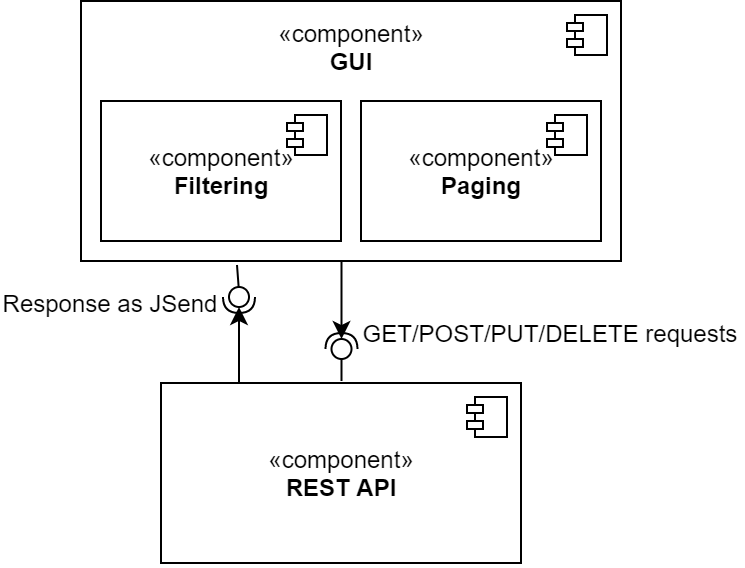

The diagram above was exported from draw.io. Its source (the exported page's mxGraphModel, read from the mxfile embedded in the PNG):
<mxGraphModel dx="813" dy="421" grid="1" gridSize="10" guides="1" tooltips="1" connect="1" arrows="1" fold="1" page="1" pageScale="1" pageWidth="827" pageHeight="1169" math="0" shadow="0">
  <root>
    <mxCell id="0" />
    <mxCell id="1" parent="0" />
    <mxCell id="bR-SdiQXudJvEIIondWC-122" value="" style="group;rotation=90;" vertex="1" connectable="0" parent="1">
      <mxGeometry x="290" y="226" width="77.5" height="10" as="geometry" />
    </mxCell>
    <mxCell id="bR-SdiQXudJvEIIondWC-123" value="" style="rounded=0;orthogonalLoop=1;jettySize=auto;html=1;endArrow=none;endFill=0;" edge="1" parent="bR-SdiQXudJvEIIondWC-122" target="bR-SdiQXudJvEIIondWC-125">
      <mxGeometry relative="1" as="geometry">
        <mxPoint x="38" y="-34" as="sourcePoint" />
      </mxGeometry>
    </mxCell>
    <mxCell id="bR-SdiQXudJvEIIondWC-124" value="" style="rounded=0;orthogonalLoop=1;jettySize=auto;html=1;endArrow=halfCircle;endFill=0;entryX=0.5;entryY=0.5;entryDx=0;entryDy=0;endSize=6;strokeWidth=1;" edge="1" parent="bR-SdiQXudJvEIIondWC-122" target="bR-SdiQXudJvEIIondWC-125">
      <mxGeometry relative="1" as="geometry">
        <mxPoint x="39" y="-6" as="sourcePoint" />
      </mxGeometry>
    </mxCell>
    <mxCell id="bR-SdiQXudJvEIIondWC-125" value="" style="ellipse;whiteSpace=wrap;html=1;fontFamily=Helvetica;fontSize=12;fontColor=#000000;align=center;strokeColor=#000000;fillColor=#ffffff;points=[];aspect=fixed;resizable=0;rotation=90;" vertex="1" parent="bR-SdiQXudJvEIIondWC-122">
      <mxGeometry x="34" y="-23" width="10" height="10" as="geometry" />
    </mxCell>
    <mxCell id="bR-SdiQXudJvEIIondWC-126" value="" style="endArrow=classic;html=1;" edge="1" parent="bR-SdiQXudJvEIIondWC-122">
      <mxGeometry width="50" height="50" relative="1" as="geometry">
        <mxPoint x="39" y="36" as="sourcePoint" />
        <mxPoint x="39" y="-13" as="targetPoint" />
      </mxGeometry>
    </mxCell>
    <mxCell id="bR-SdiQXudJvEIIondWC-127" value="" style="group;rotation=-90;" vertex="1" connectable="0" parent="1">
      <mxGeometry x="341.25" y="206" width="77.5" height="10" as="geometry" />
    </mxCell>
    <mxCell id="bR-SdiQXudJvEIIondWC-128" value="" style="rounded=0;orthogonalLoop=1;jettySize=auto;html=1;endArrow=none;endFill=0;" edge="1" parent="bR-SdiQXudJvEIIondWC-127" target="bR-SdiQXudJvEIIondWC-130">
      <mxGeometry relative="1" as="geometry">
        <mxPoint x="39" y="44" as="sourcePoint" />
      </mxGeometry>
    </mxCell>
    <mxCell id="bR-SdiQXudJvEIIondWC-129" value="" style="rounded=0;orthogonalLoop=1;jettySize=auto;html=1;endArrow=halfCircle;endFill=0;entryX=0.5;entryY=0.5;entryDx=0;entryDy=0;endSize=6;strokeWidth=1;" edge="1" parent="bR-SdiQXudJvEIIondWC-127" target="bR-SdiQXudJvEIIondWC-130">
      <mxGeometry relative="1" as="geometry">
        <mxPoint x="39" y="16" as="sourcePoint" />
      </mxGeometry>
    </mxCell>
    <mxCell id="bR-SdiQXudJvEIIondWC-130" value="" style="ellipse;whiteSpace=wrap;html=1;fontFamily=Helvetica;fontSize=12;fontColor=#000000;align=center;strokeColor=#000000;fillColor=#ffffff;points=[];aspect=fixed;resizable=0;rotation=-90;" vertex="1" parent="bR-SdiQXudJvEIIondWC-127">
      <mxGeometry x="34" y="23" width="10" height="10" as="geometry" />
    </mxCell>
    <mxCell id="bR-SdiQXudJvEIIondWC-131" value="" style="endArrow=classic;html=1;" edge="1" parent="bR-SdiQXudJvEIIondWC-127">
      <mxGeometry width="50" height="50" relative="1" as="geometry">
        <mxPoint x="39" y="-26" as="sourcePoint" />
        <mxPoint x="39" y="23" as="targetPoint" />
      </mxGeometry>
    </mxCell>
    <mxCell id="bR-SdiQXudJvEIIondWC-132" value="Response as JSend" style="text;html=1;strokeColor=none;fillColor=none;align=center;verticalAlign=middle;whiteSpace=wrap;rounded=0;" vertex="1" parent="1">
      <mxGeometry x="210" y="201" width="110" height="20" as="geometry" />
    </mxCell>
    <mxCell id="bR-SdiQXudJvEIIondWC-134" value="GET/POST/PUT/DELETE requests" style="text;html=1;strokeColor=none;fillColor=none;align=center;verticalAlign=middle;whiteSpace=wrap;rounded=0;" vertex="1" parent="1">
      <mxGeometry x="390" y="216" width="190" height="20" as="geometry" />
    </mxCell>
    <mxCell id="bR-SdiQXudJvEIIondWC-146" value="«component»&lt;br&gt;&lt;b&gt;REST API&lt;br&gt;&lt;/b&gt;" style="html=1;dropTarget=0;" vertex="1" parent="1">
      <mxGeometry x="290" y="251" width="180" height="90" as="geometry" />
    </mxCell>
    <mxCell id="bR-SdiQXudJvEIIondWC-147" value="" style="shape=module;jettyWidth=8;jettyHeight=4;" vertex="1" parent="bR-SdiQXudJvEIIondWC-146">
      <mxGeometry x="1" width="20" height="20" relative="1" as="geometry">
        <mxPoint x="-27" y="7" as="offset" />
      </mxGeometry>
    </mxCell>
    <mxCell id="bR-SdiQXudJvEIIondWC-182" value="" style="group" vertex="1" connectable="0" parent="1">
      <mxGeometry x="250" y="60" width="660" height="130" as="geometry" />
    </mxCell>
    <mxCell id="bR-SdiQXudJvEIIondWC-183" value="" style="group" vertex="1" connectable="0" parent="bR-SdiQXudJvEIIondWC-182">
      <mxGeometry width="270" height="130" as="geometry" />
    </mxCell>
    <mxCell id="bR-SdiQXudJvEIIondWC-170" value="«component»&lt;br&gt;&lt;b&gt;GUI&lt;br&gt;&lt;br&gt;&lt;br&gt;&lt;br&gt;&lt;br&gt;&lt;br&gt;&lt;br&gt;&lt;/b&gt;" style="html=1;dropTarget=0;" vertex="1" parent="bR-SdiQXudJvEIIondWC-183">
      <mxGeometry width="270" height="130" as="geometry" />
    </mxCell>
    <mxCell id="bR-SdiQXudJvEIIondWC-171" value="" style="shape=module;jettyWidth=8;jettyHeight=4;" vertex="1" parent="bR-SdiQXudJvEIIondWC-170">
      <mxGeometry x="1" width="20" height="20" relative="1" as="geometry">
        <mxPoint x="-27" y="7" as="offset" />
      </mxGeometry>
    </mxCell>
    <mxCell id="bR-SdiQXudJvEIIondWC-172" value="«component»&lt;br&gt;&lt;b&gt;Filtering&lt;/b&gt;" style="html=1;dropTarget=0;" vertex="1" parent="bR-SdiQXudJvEIIondWC-183">
      <mxGeometry x="10" y="50" width="120" height="70" as="geometry" />
    </mxCell>
    <mxCell id="bR-SdiQXudJvEIIondWC-173" value="" style="shape=module;jettyWidth=8;jettyHeight=4;" vertex="1" parent="bR-SdiQXudJvEIIondWC-172">
      <mxGeometry x="1" width="20" height="20" relative="1" as="geometry">
        <mxPoint x="-27" y="7" as="offset" />
      </mxGeometry>
    </mxCell>
    <mxCell id="bR-SdiQXudJvEIIondWC-174" value="«component»&lt;br&gt;&lt;b&gt;Paging&lt;/b&gt;" style="html=1;dropTarget=0;" vertex="1" parent="bR-SdiQXudJvEIIondWC-183">
      <mxGeometry x="140" y="50" width="120" height="70" as="geometry" />
    </mxCell>
    <mxCell id="bR-SdiQXudJvEIIondWC-175" value="" style="shape=module;jettyWidth=8;jettyHeight=4;" vertex="1" parent="bR-SdiQXudJvEIIondWC-174">
      <mxGeometry x="1" width="20" height="20" relative="1" as="geometry">
        <mxPoint x="-27" y="7" as="offset" />
      </mxGeometry>
    </mxCell>
  </root>
</mxGraphModel>